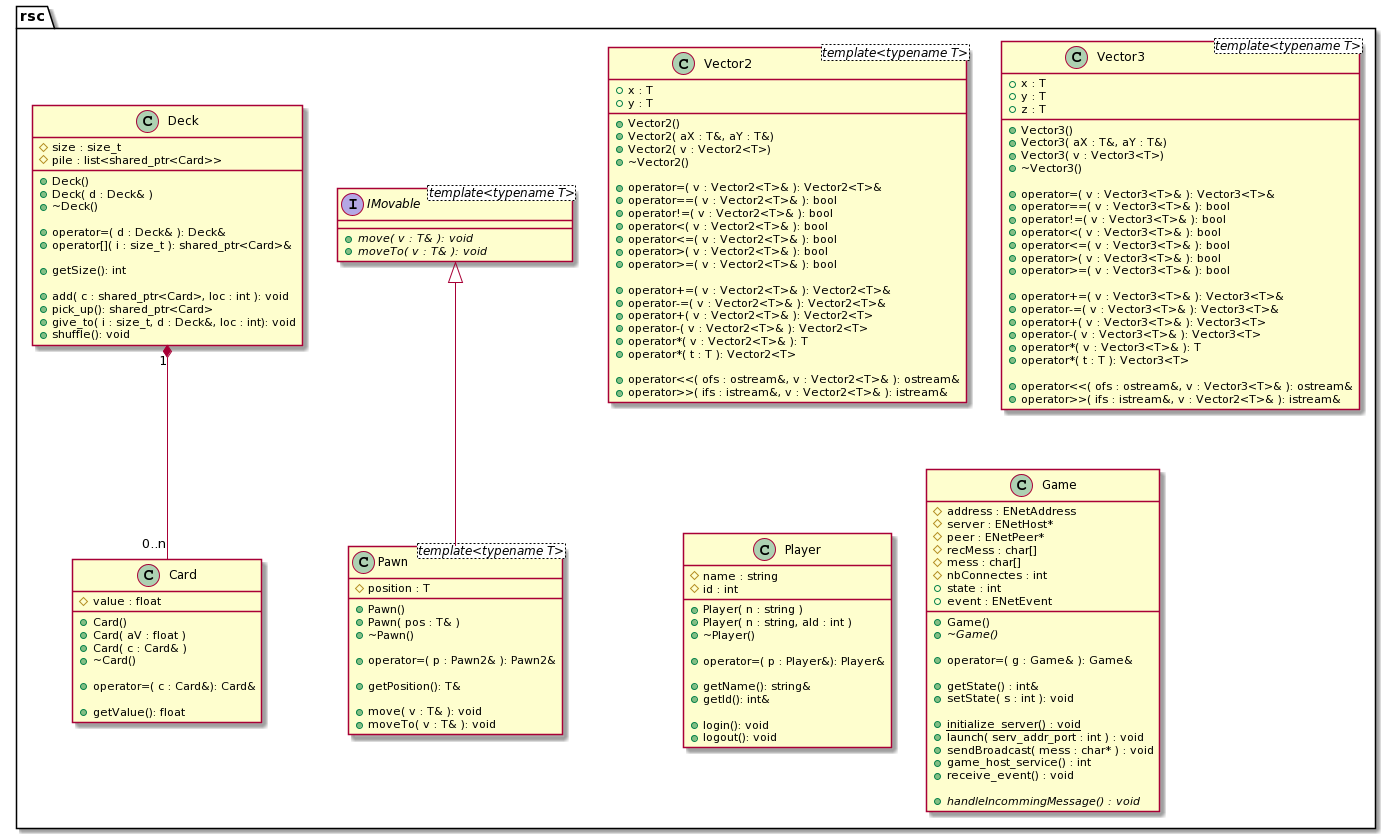

The diagram above was rendered by PlantUML. Its source (embedded in the PNG):
@startuml
set namespaceSeparator ::

interface rsc::IMovable <template<typename T>>{
    + {abstract} move( v : T& ): void
    + {abstract} moveTo( v : T& ): void
}

class rsc::Vector2<template<typename T>> {
    + x : T
    + y : T 

    + Vector2()
    + Vector2( aX : T&, aY : T&)
    + Vector2( v : Vector2<T>)
    + ~Vector2()

    + operator=( v : Vector2<T>& ): Vector2<T>&
    + operator==( v : Vector2<T>& ): bool
    + operator!=( v : Vector2<T>& ): bool
    + operator<( v : Vector2<T>& ): bool
    + operator<=( v : Vector2<T>& ): bool
    + operator>( v : Vector2<T>& ): bool
    + operator>=( v : Vector2<T>& ): bool

    + operator+=( v : Vector2<T>& ): Vector2<T>&
    + operator-=( v : Vector2<T>& ): Vector2<T>&
    + operator+( v : Vector2<T>& ): Vector2<T>
    + operator-( v : Vector2<T>& ): Vector2<T>
    + operator*( v : Vector2<T>& ): T
    + operator*( t : T ): Vector2<T>

    + operator<<( ofs : ostream&, v : Vector2<T>& ): ostream&
    + operator>>( ifs : istream&, v : Vector2<T>& ): istream&
}

class rsc::Vector3<template<typename T>> {
    + x : T
    + y : T 
    + z : T

    + Vector3()
    + Vector3( aX : T&, aY : T&)
    + Vector3( v : Vector3<T>)
    + ~Vector3()

    + operator=( v : Vector3<T>& ): Vector3<T>&
    + operator==( v : Vector3<T>& ): bool
    + operator!=( v : Vector3<T>& ): bool
    + operator<( v : Vector3<T>& ): bool
    + operator<=( v : Vector3<T>& ): bool
    + operator>( v : Vector3<T>& ): bool
    + operator>=( v : Vector3<T>& ): bool

    + operator+=( v : Vector3<T>& ): Vector3<T>&
    + operator-=( v : Vector3<T>& ): Vector3<T>&
    + operator+( v : Vector3<T>& ): Vector3<T>
    + operator-( v : Vector3<T>& ): Vector3<T>
    + operator*( v : Vector3<T>& ): T
    + operator*( t : T ): Vector3<T>

    + operator<<( ofs : ostream&, v : Vector3<T>& ): ostream&
    + operator>>( ifs : istream&, v : Vector2<T>& ): istream&
}


class rsc::Card
{
    # value : float

    + Card()
    + Card( aV : float )
    + Card( c : Card& )
    + ~Card()

    + operator=( c : Card&): Card&
    
    + getValue(): float
}

class rsc::Deck{
    # size : size_t
    # pile : list<shared_ptr<Card>>

    + Deck()
    + Deck( d : Deck& )
    + ~Deck()

    + operator=( d : Deck& ): Deck&
    + operator[]( i : size_t ): shared_ptr<Card>&

    + getSize(): int

    + add( c : shared_ptr<Card>, loc : int ): void
    + pick_up(): shared_ptr<Card>
    + give_to( i : size_t, d : Deck&, loc : int): void
    + shuffle(): void
}

class rsc::Player{
    # name : string
    # id : int
    
    + Player( n : string )
    + Player( n : string, aId : int )
    + ~Player()

    + operator=( p : Player&): Player&

    + getName(): string&
    + getId(): int&

    + login(): void
    + logout(): void
}

class rsc::Pawn <template<typename T>>{
    # position : T

    + Pawn()
    + Pawn( pos : T& )
    + ~Pawn()

    + operator=( p : Pawn2& ): Pawn2&

    + getPosition(): T&

    + move( v : T& ): void
    + moveTo( v : T& ): void
}

class rsc::Game{
    # address : ENetAddress
    # server : ENetHost*
    # peer : ENetPeer*
    # recMess : char[]
    # mess : char[]
    # nbConnectes : int
    + state : int
    + event : ENetEvent

    + Game()
    + {abstract} ~Game()

    + operator=( g : Game& ): Game&

    + getState() : int&
    + setState( s : int ): void

    + {static} initialize_server() : void
    + launch( serv_addr_port : int ) : void
    + sendBroadcast( mess : char* ) : void
    + game_host_service() : int
    + receive_event() : void

    + {abstract} handleIncommingMessage() : void
}

rsc::IMovable <|-- rsc::Pawn

rsc::Deck "1" *-- "0..n" rsc::Card
@enduml